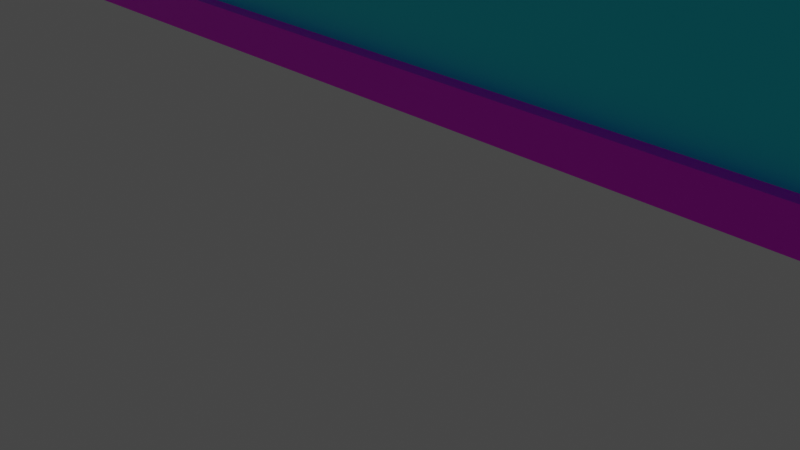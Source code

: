 # Source: TV.blend  (saved by Blender 3.3.6; exported with 4.5.12 LTS)
import bpy
from mathutils import Matrix  # noqa: F401  (used for matrix-valued properties, if any)

bpy.ops.wm.read_factory_settings(use_empty=True)
scene = bpy.context.scene
scene.name = 'Scene'

# ---- collections
col_collection = bpy.data.collections.new('Collection'); scene.collection.children.link(col_collection)

# ---- images (referenced by path relative to the original .blend; pixels are not part of the script)
import os
ASSET_DIR = os.environ.get("B2B_ASSET_DIR", "")  # directory of the original .blend (textures are referenced by path, not embedded)
HERE = os.path.dirname(os.path.abspath(__file__))  # packed textures are extracted next to this script under _unpacked/

def load_image(name, relpath, width, height, colorspace="sRGB"):
    """Load a texture the original file referenced (path relative to the .blend, or extracted next to this script)."""
    p = next((c for c in (os.path.join(HERE, relpath), os.path.join(ASSET_DIR, relpath)) if relpath and os.path.exists(c)), "")
    if p:
        img = bpy.data.images.load(p, check_existing=True)
        img.name = name
    else:  # same state as the original file: an image datablock whose file is absent (Cycles renders it pink)
        img = bpy.data.images.new(name, width, height)
        img.source = "FILE"
        img.filepath = "//" + (relpath or name)
    img.colorspace_settings.name = colorspace
    return img
img_material_base_color = load_image('Material Base Color', 'TVColor.png', 1024, 1024, 'sRGB')
img_plane_base_color = load_image('Plane Base Color', '_unpacked/Plane_Base_Color.0c83bdac.png', 1024, 1024, 'sRGB')

# ---- materials (node trees are filled in below, after node groups)
mat_material = bpy.data.materials.new('Material')
mat_material.alpha_threshold = 0.0
mat_material.use_transparent_shadow = False
mat_material.roughness = 0.5
mat_material.line_color = (0.0, 0.0, 0.0, 1.0)
mat_material_001 = bpy.data.materials.new('Material.001')
mat_material_001.use_transparent_shadow = False

# ---- material node trees
mat_material.use_nodes = True; mat_material.node_tree.nodes.clear()
_N = mat_material.node_tree.nodes; _L = mat_material.node_tree.links
n0 = _N.new('ShaderNodeOutputMaterial'); n0.name = 'Material Output'; n0.location = (300, 300)
n1 = _N.new('ShaderNodeBsdfPrincipled'); n1.name = 'Principled BSDF'; n1.location = (10, 300)
n1.distribution = 'GGX'
n1.subsurface_method = 'RANDOM_WALK_SKIN'
n1.inputs[3].default_value = 1.45
n1.inputs[27].default_value = (0.0, 0.0, 0.0, 1.0)
n1.inputs[28].default_value = 1.0
n2 = _N.new('ShaderNodeTexImage'); n2.name = 'Image Texture'; n2.location = (-280, 275)
n2.image = img_material_base_color
_L.new(n1.outputs[0], n0.inputs[0])
_L.new(n2.outputs[0], n1.inputs[0])
n0.is_active_output = True
mat_material_001.use_nodes = True; mat_material_001.node_tree.nodes.clear()
_N = mat_material_001.node_tree.nodes; _L = mat_material_001.node_tree.links
n0 = _N.new('ShaderNodeBsdfPrincipled'); n0.name = 'Principled BSDF'; n0.location = (10, 300)
n0.distribution = 'GGX'
n0.subsurface_method = 'RANDOM_WALK_SKIN'
n0.inputs[3].default_value = 1.45
n0.inputs[27].default_value = (0.0, 0.0, 0.0, 1.0)
n0.inputs[28].default_value = 1.0
n1 = _N.new('ShaderNodeOutputMaterial'); n1.name = 'Material Output'; n1.location = (300, 300)
n2 = _N.new('ShaderNodeTexImage'); n2.name = 'Image Texture'; n2.location = (-280, 275)
n2.image = img_plane_base_color
_L.new(n0.outputs[0], n1.inputs[0])
_L.new(n2.outputs[0], n0.inputs[0])
n1.is_active_output = True

# ---- world
world_world = bpy.data.worlds.new('World'); scene.world = world_world
world_world.use_nodes = True; world_world.node_tree.nodes.clear()
_N = world_world.node_tree.nodes; _L = world_world.node_tree.links
n0 = _N.new('ShaderNodeOutputWorld'); n0.name = 'World Output'; n0.location = (300, 300)
n1 = _N.new('ShaderNodeBackground'); n1.name = 'Background'; n1.location = (10, 300)
n1.inputs[0].default_value = (0.05088, 0.05088, 0.05088, 1.0)
_L.new(n1.outputs[0], n0.inputs[0])
n0.is_active_output = True
world_world.color = (0.05088, 0.05088, 0.05088)
world_world.use_sun_shadow = False
world_world.sun_shadow_jitter_overblur = 0.0

# ---- cameras
cam_camera = bpy.data.cameras.new('Camera')
cam_camera.clip_end = 100.0
cam_camera.ortho_scale = 7.314

# ---- lights
light_light = bpy.data.lights.new('Light', 'POINT')
light_light.transmission_factor = 0.0
light_light.energy = 1000.0
light_light.shadow_soft_size = 0.1
light_light.shadow_maximum_resolution = 0.006
light_light.use_absolute_resolution = True

# ---- meshes
me_cube = bpy.data.meshes.new('Cube')
me_cube.from_pydata([(1.0, 1.0, 1.0), (1.0, 1.0, -1.0), (0.944, -1.0, 0.8969), (0.944, -1.0, -0.8969), (-1.0, 1.0, 1.0), (-1.0, 1.0, -1.0), (-0.944, -1.0, 0.8969), (-0.944, -1.0, -0.8969), (0.7624, 3.377, -0.7624), (-0.7624, 3.377, -0.7624), (0.7624, 3.377, 0.7624), (-0.7624, 3.377, 0.7624), (-1.0, -1.0, -1.0), (-1.0, -1.0, 1.0), (1.0, -1.0, 1.0), (1.0, -1.0, -1.0), (-0.944, 0.6182, -0.8969), (-0.944, 0.6182, 0.8969), (0.944, 0.6182, 0.8969), (0.944, 0.6182, -0.8969)], [], [(0, 4, 13, 14), (6, 7, 16, 17), (12, 13, 4, 5), (5, 1, 15, 12), (1, 0, 14, 15), (0, 1, 8, 10), (9, 11, 10, 8), (5, 4, 11, 9), (1, 5, 9, 8), (4, 0, 10, 11), (7, 6, 13, 12), (2, 3, 15, 14), (6, 2, 14, 13), (3, 7, 12, 15), (19, 18, 17, 16), (7, 3, 19, 16), (3, 2, 18, 19), (2, 6, 17, 18)])
_uv = me_cube.uv_layers.new(name='UVMap')
_uv.uv.foreach_set('vector', [0.625, 0.5, 0.875, 0.5, 0.875, 0.75, 0.625, 0.75, 0.6121, 0.9871, 0.3879, 0.9871, 0.3879, 0.9871, 0.6121, 0.9871, 0.375, 0.0, 0.625, 0.0, 0.625, 0.25, 0.375, 0.25, 0.125, 0.5, 0.375, 0.5, 0.375, 0.75, 0.125, 0.75, 0.375, 0.5, 0.625, 0.5, 0.625, 0.75, 0.375, 0.75, 0.625, 0.5, 0.375, 0.5, 0.375, 0.5, 0.625, 0.5, 0.375, 0.25, 0.625, 0.25, 0.625, 0.5, 0.375, 0.5, 0.375, 0.25, 0.625, 0.25, 0.625, 0.25, 0.375, 0.25, 0.375, 0.5, 0.125, 0.5, 0.125, 0.5, 0.375, 0.5, 0.875, 0.5, 0.625, 0.5, 0.625, 0.5, 0.875, 0.5, 0.3879, 0.9871, 0.6121, 0.9871, 0.625, 1.0, 0.375, 1.0, 0.6121, 0.7629, 0.3879, 0.7629, 0.375, 0.75, 0.625, 0.75, 0.6121, 0.9871, 0.6121, 0.7629, 0.625, 0.75, 0.625, 1.0, 0.3879, 0.7629, 0.3879, 0.9871, 0.375, 1.0, 0.375, 0.75, 0.3879, 0.7629, 0.6121, 0.7629, 0.6121, 0.9871, 0.3879, 0.9871, 0.3879, 0.9871, 0.3879, 0.7629, 0.3879, 0.7629, 0.3879, 0.9871, 0.3879, 0.7629, 0.6121, 0.7629, 0.6121, 0.7629, 0.3879, 0.7629, 0.6121, 0.7629, 0.6121, 0.9871, 0.6121, 0.9871, 0.6121, 0.7629])
me_cube.materials.append(mat_material)
me_cube.use_mirror_vertex_groups = False
me_cube.update()
me_plane = bpy.data.meshes.new('Plane')
me_plane.from_pydata([(-1.0, -1.0, 0.0), (1.0, -1.0, 0.0), (-1.0, 1.0, 0.0), (1.0, 1.0, 0.0)], [], [(0, 1, 3, 2)])
_uv = me_plane.uv_layers.new(name='UVMap')
_uv.uv.foreach_set('vector', [0.0, 0.0, 1.0, 0.0, 1.0, 1.0, 0.0, 1.0])
me_plane.materials.append(mat_material_001)
me_plane.update()

# ---- objects
ob_cube = bpy.data.objects.new('Cube', me_cube)
ob_light = bpy.data.objects.new('Light', light_light)
ob_camera = bpy.data.objects.new('Camera', cam_camera)
ob_plane = bpy.data.objects.new('Plane', me_plane)

# ---- transforms, parenting, visibility, modifiers, constraints
ob_cube.location = (0.0, 0.0, 5.277)
ob_cube.scale = (7.286, 0.204, 4.003)
ob_cube.lock_rotations_4d = False
ob_cube.empty_display_type = 'ARROWS'
ob_cube.lineart.crease_threshold = 0.0
ob_light.location = (4.076, 1.005, 5.904)
ob_light.rotation_euler = (0.6503, 0.05522, 1.866)
ob_light.lock_rotations_4d = False
ob_light.empty_display_type = 'ARROWS'
ob_light.color = (0.0, 0.0, 0.0, 0.0)
ob_light.lineart.crease_threshold = 0.0
ob_camera.location = (7.359, -6.926, 4.958)
ob_camera.rotation_euler = (1.109, 0.0, 0.8149)
ob_camera.lock_rotations_4d = False
ob_camera.empty_display_type = 'ARROWS'
ob_camera.color = (0.0, 0.0, 0.0, 0.0)
ob_camera.display_type = 'WIRE'
ob_camera.lineart.crease_threshold = 0.0
ob_plane.location = (-0.03417, -0.04313, 5.329)
ob_plane.rotation_euler = (1.571, 0.0, 0.0)
ob_plane.scale = (6.999, 3.726, 1.0)

# ---- collection membership
col_collection.objects.link(ob_cube)
col_collection.objects.link(ob_light)
col_collection.objects.link(ob_camera)
col_collection.objects.link(ob_plane)

# ---- scene / render settings (as saved in the file)
scene.camera = ob_camera
scene.frame_start = 1; scene.frame_end = 250; scene.frame_set(1)
scene.render.engine = 'BLENDER_EEVEE_NEXT'
scene.cycles.sampling_pattern = 'TABULATED_SOBOL'
scene.cycles.use_light_tree = False
scene.view_settings.view_transform = 'Filmic'
bpy.context.view_layer.update()
